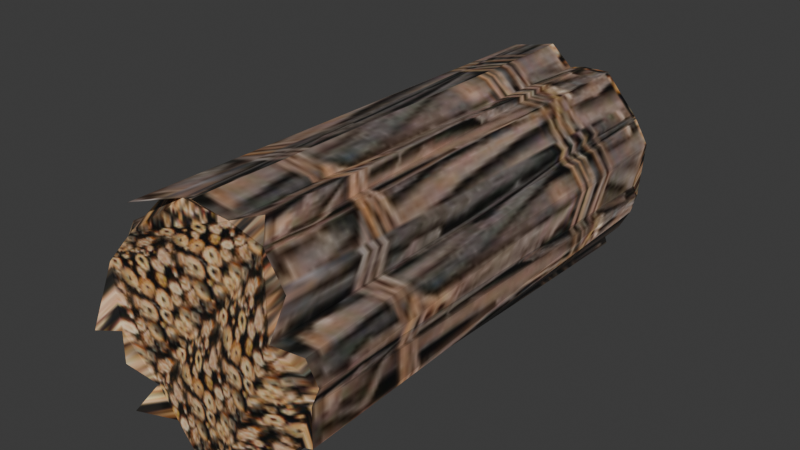 # Source: woodbundle.blend  (saved by Blender 4.5.92; exported with 4.5.12 LTS)
import bpy
from mathutils import Matrix  # noqa: F401  (used for matrix-valued properties, if any)

bpy.ops.wm.read_factory_settings(use_empty=True)
scene = bpy.context.scene
scene.name = 'Scene'

# ---- images (referenced by path relative to the original .blend; pixels are not part of the script)
import os
ASSET_DIR = os.environ.get("B2B_ASSET_DIR", "")  # directory of the original .blend (textures are referenced by path, not embedded)
HERE = os.path.dirname(os.path.abspath(__file__))  # packed textures are extracted next to this script under _unpacked/

def load_image(name, relpath, width, height, colorspace="sRGB"):
    """Load a texture the original file referenced (path relative to the .blend, or extracted next to this script)."""
    p = next((c for c in (os.path.join(HERE, relpath), os.path.join(ASSET_DIR, relpath)) if relpath and os.path.exists(c)), "")
    if p:
        img = bpy.data.images.load(p, check_existing=True)
        img.name = name
    else:  # same state as the original file: an image datablock whose file is absent (Cycles renders it pink)
        img = bpy.data.images.new(name, width, height)
        img.source = "FILE"
        img.filepath = "//" + (relpath or name)
    img.colorspace_settings.name = colorspace
    return img
img_woodbundleiiii_jpg = load_image('woodbundleiiii.jpg', '_unpacked/woodbundleiiii.2d485df6.jpg', 256, 64, 'sRGB')

# ---- materials (node trees are filled in below, after node groups)
mat_woodbundle = bpy.data.materials.new('woodbundle')

# ---- material node trees
mat_woodbundle.use_nodes = True; mat_woodbundle.node_tree.nodes.clear()
_N = mat_woodbundle.node_tree.nodes; _L = mat_woodbundle.node_tree.links
n0 = _N.new('ShaderNodeBsdfPrincipled'); n0.name = 'Principled BSDF'; n0.location = (-200, 100)
n1 = _N.new('ShaderNodeOutputMaterial'); n1.name = 'Material Output'; n1.location = (200, 100)
n2 = _N.new('ShaderNodeTexImage'); n2.name = 'Image Texture'; n2.location = (-490, 80)
n2.image = img_woodbundleiiii_jpg
_L.new(n0.outputs[0], n1.inputs[0])
_L.new(n2.outputs[0], n0.inputs[0])
n1.is_active_output = True

# ---- world
world_world = bpy.data.worlds.new('World'); scene.world = world_world
world_world.use_nodes = True; world_world.node_tree.nodes.clear()
_N = world_world.node_tree.nodes; _L = world_world.node_tree.links
n0 = _N.new('ShaderNodeOutputWorld'); n0.name = 'World Output'; n0.location = (200, 100)
n1 = _N.new('ShaderNodeBackground'); n1.name = 'Background'; n1.location = (-200, 100)
n1.inputs[0].default_value = (0.05088, 0.05088, 0.05088, 1.0)
_L.new(n1.outputs[0], n0.inputs[0])
n0.is_active_output = True
world_world.color = (0.05088, 0.05088, 0.05088)
world_world.sun_shadow_jitter_overblur = 0.0

# ---- meshes
me_cylinder = bpy.data.meshes.new('Cylinder')
me_cylinder.from_pydata([(0.01946, 1.061, -1.152), (0.2258, 0.8937, -1.143), (0.2701, 0.948, 1.133), (0.6352, 0.8446, 1.152), (0.8429, 0.4933, -1.233), (0.8439, 0.3845, 1.268), (0.92, 0.2597, -1.279), (0.9672, 0.2494, 1.169), (1.024, 0.02029, -1.07), (0.9793, -0.1286, 1.154), (0.9599, -0.4816, 1.146), (0.8419, -0.5164, 1.148), (0.7049, -0.658, -1.17), (0.7248, -0.6812, 1.17), (0.3591, -0.8208, -1.205), (0.3927, -0.9561, 1.055), (-0.3758, -0.9736, 1.094), (-0.4987, -0.8112, -1.144), (-0.9001, -0.4794, -1.132), (-0.8961, -0.5836, 1.185), (-0.8777, -0.2849, 1.191), (-1.083, -0.1123, -1.295), (-1.014, 0.06416, -1.112), (-0.7945, 0.5882, 1.108), (-0.6035, 0.6341, 1.195), (-0.5636, 0.8673, -1.145), (-0.3785, 0.9701, -1.157), (-0.4724, 0.9238, 1.257), (-0.2102, 1.02, -1.119), (-0.1351, 0.9927, 1.147), (-0.0006511, 1.039, 1.17), (0.3241, 0.8981, -1.184), (0.4399, 0.9872, 1.047), (0.6374, 0.9566, -1.109), (0.5459, 0.8512, 1.119), (0.7248, 0.8029, -1.136), (0.8405, 0.5868, -1.187), (0.7507, 0.5846, 1.13), (0.9927, -0.01307, 1.121), (0.9806, -0.148, -1.167), (1.013, -0.2437, -1.075), (0.8328, -0.5105, -1.167), (0.6047, -0.8453, -1.297), (0.6567, -0.7154, 1.191), (0.2917, -0.9965, -1.09), (0.246, -0.9501, 1.242), (-0.07864, -0.9081, -1.172), (-0.05796, -0.9917, 1.261), (-0.1941, -0.9322, -1.125), (-0.09362, -0.9465, 1.221), (-0.3276, -0.9588, -1.129), (-0.5738, -0.7561, 1.288), (-0.6459, -0.7308, -1.269), (-0.6126, -0.675, 1.15), (-0.9211, -0.1969, -1.179), (-0.9891, -0.25, 1.276), (-0.9955, 0.02257, 1.167), (-1.055, 0.2693, -1.155), (-0.9855, 0.2407, 1.165), (-0.9479, 0.3829, -1.257), (-0.9266, 0.3463, 1.109), (-0.7377, 0.6498, -1.037), (-0.6231, 0.7552, -1.191), (-0.5043, 0.8817, 1.048)], [], [(2, 30, 29, 27, 63, 24, 23, 60, 58, 56, 55, 20, 19, 53, 51, 16, 49, 47, 45, 15, 43, 13, 11, 10, 9, 38, 7, 5, 37, 3, 34, 32), (0, 1, 31, 33, 35, 36, 4, 6, 8, 39, 40, 41, 12, 42, 14, 44, 46, 48, 50, 17, 52, 18, 54, 21, 22, 57, 59, 61, 62, 25, 26, 28), (0, 30, 2, 1), (1, 2, 32, 31), (31, 32, 34, 33), (33, 34, 3, 35), (35, 3, 37, 36), (36, 37, 5, 4), (4, 5, 7, 6), (6, 7, 38, 8), (8, 38, 9, 39), (39, 9, 10, 40), (40, 10, 11, 41), (41, 11, 13, 12), (12, 13, 43, 42), (42, 43, 15, 14), (14, 15, 45, 44), (44, 45, 47, 46), (46, 47, 49, 48), (48, 49, 16, 50), (50, 16, 51, 17), (17, 51, 53, 52), (52, 53, 19, 18), (18, 19, 20, 54), (54, 20, 55, 21), (21, 55, 56, 22), (22, 56, 58, 57), (57, 58, 60, 59), (59, 60, 23, 61), (61, 23, 24, 62), (62, 24, 63, 25), (25, 63, 27, 26), (26, 27, 29, 28), (28, 29, 30, 0)])
_uv = me_cylinder.uv_layers.new(name='UVMap')
_uv.uv.foreach_set('vector', [0.7915, 1.178, 0.7475, 1.196, 0.7035, 1.178, 0.6612, 1.124, 0.6222, 1.037, 0.5881, 0.9199, 0.56, 0.7771, 0.5392, 0.6143, 0.5263, 0.4376, 0.522, 0.2539, 0.5263, 0.07017, 0.5392, -0.1065, 0.56, -0.2693, 0.5881, -0.4121, 0.6222, -0.5292, 0.6612, -0.6162, 0.7035, -0.6698, 0.7475, -0.6879, 0.7915, -0.6698, 0.8338, -0.6162, 0.8728, -0.5292, 0.907, -0.4121, 0.935, -0.2693, 0.9559, -0.1065, 0.9687, 0.07017, 0.973, 0.2539, 0.9687, 0.4376, 0.9559, 0.6143, 0.935, 0.7771, 0.907, 0.9199, 0.8728, 1.037, 0.8338, 1.124, 0.7487, 1.213, 0.7956, 1.195, 0.8408, 1.141, 0.8824, 1.052, 0.9188, 0.9333, 0.9487, 0.7884, 0.971, 0.623, 0.9847, 0.4436, 0.9893, 0.2571, 0.9847, 0.0705, 0.971, -0.1089, 0.9487, -0.2742, 0.9188, -0.4192, 0.8824, -0.5381, 0.8408, -0.6265, 0.7956, -0.6809, 0.7487, -0.6993, 0.7017, -0.6809, 0.6566, -0.6265, 0.615, -0.5381, 0.5785, -0.4192, 0.5486, -0.2742, 0.5264, -0.1089, 0.5127, 0.0705, 0.5081, 0.2571, 0.5127, 0.4436, 0.5264, 0.623, 0.5486, 0.7884, 0.5785, 0.9333, 0.615, 1.052, 0.6566, 1.141, 0.7017, 1.195, -0.008796, -1.72, 0.492, -1.743, 0.4923, -1.588, -0.007976, -1.565, -0.007976, -1.565, 0.4923, -1.588, 0.4926, -1.433, -0.007156, -1.41, -0.007156, -1.41, 0.4926, -1.433, 0.4929, -1.277, -0.006336, -1.255, -0.006336, -1.255, 0.4929, -1.277, 0.4931, -1.122, -0.005516, -1.1, -0.005516, -1.1, 0.4931, -1.122, 0.4934, -0.9672, -0.004696, -0.9445, -0.004696, -0.9445, 0.4934, -0.9672, 0.4937, -0.8121, -0.003876, -0.7895, -0.003876, -0.7895, 0.4937, -0.8121, 0.494, -0.657, -0.003056, -0.6344, -0.003056, -0.6344, 0.494, -0.657, 0.4943, -0.5019, -0.002236, -0.4793, -0.002236, -0.4793, 0.4943, -0.5019, 0.4945, -0.3468, -0.001417, -0.3242, -0.001417, -0.3242, 0.4945, -0.3468, 0.4948, -0.1916, -0.0005966, -0.1692, -0.0005966, -0.1692, 0.4948, -0.1916, 0.4951, -0.03652, 0.0002234, -0.0141, 0.0002234, -0.0141, 0.4951, -0.03652, 0.4954, 0.1186, 0.001043, 0.141, 0.001043, 0.141, 0.4954, 0.1186, 0.4957, 0.2737, 0.001863, 0.296, 0.001863, 0.296, 0.4957, 0.2737, 0.496, 0.4288, 0.002683, 0.4511, 0.002683, 0.4511, 0.496, 0.4288, 0.4962, 0.584, 0.003503, 0.6062, 0.003503, 0.6062, 0.4962, 0.584, 0.4965, 0.7391, 0.004323, 0.7613, 0.004323, 0.7613, 0.4965, 0.7391, 0.4968, 0.8942, 0.005143, 0.9163, 0.005143, 0.9163, 0.4968, 0.8942, 0.4971, 1.049, 0.005962, 1.071, 0.005962, 1.071, 0.4971, 1.049, 0.4974, 1.204, 0.006782, 1.226, 0.006782, 1.226, 0.4974, 1.204, 0.4976, 1.36, 0.007602, 1.382, 0.007602, 1.382, 0.4976, 1.36, 0.4979, 1.515, 0.008422, 1.537, 0.008422, 1.537, 0.4979, 1.515, 0.4982, 1.67, 0.009242, 1.692, 0.009242, 1.692, 0.4982, 1.67, 0.4985, 1.825, 0.01006, 1.847, 0.01006, 1.847, 0.4985, 1.825, 0.4988, 1.98, 0.01088, 2.002, 0.01088, 2.002, 0.4988, 1.98, 0.499, 2.135, 0.0117, 2.157, 0.0117, 2.157, 0.499, 2.135, 0.4993, 2.29, 0.01252, 2.312, 0.01252, 2.312, 0.4993, 2.29, 0.4996, 2.445, 0.01334, 2.467, 0.01334, 2.467, 0.4996, 2.445, 0.4999, 2.601, 0.01416, 2.622, 0.01416, 2.622, 0.4999, 2.601, 0.5002, 2.756, 0.01498, 2.777, 0.01498, 2.777, 0.5002, 2.756, 0.5005, 2.911, 0.0158, 2.932, 0.0158, 2.932, 0.5005, 2.911, 0.5007, 3.066, 0.01662, 3.087, 0.01662, 3.087, 0.5007, 3.066, 0.501, 3.221, 0.01744, 3.242])
me_cylinder.materials.append(mat_woodbundle)
me_cylinder.update()

# ---- objects
ob_cylinder = bpy.data.objects.new('Cylinder', me_cylinder)

# ---- transforms, parenting, visibility, modifiers, constraints
ob_cylinder.location = (0.0, 0.0, 0.0)
ob_cylinder.rotation_euler = (1.564, -0.0, 0.0)
ob_cylinder.scale = (1.0, 1.0, 1.798)

# ---- collection membership
scene.collection.objects.link(ob_cylinder)

# ---- scene / render settings (as saved in the file)
scene.frame_start = 1; scene.frame_end = 250; scene.frame_set(1)
scene.render.engine = 'BLENDER_EEVEE_NEXT'
bpy.context.view_layer.update()

# ---- added for rendering (the .blend has no active camera and no usable light): camera, sun
cam_auto = bpy.data.cameras.new('AutoCamera')
cam_auto.lens = 50.0
cam_auto.sensor_width = 36.0
cam_auto.clip_end = 1000.0
ob_auto_camera = bpy.data.objects.new('AutoCamera', cam_auto)
scene.collection.objects.link(ob_auto_camera)
ob_auto_camera.location = (5.0809, -6.12386, 4.12008)
ob_auto_camera.rotation_euler = (1.09748, -7.21219e-08, 0.694738)
scene.camera = ob_auto_camera
light_auto_sun = bpy.data.lights.new('AutoSun', 'SUN')
light_auto_sun.energy = 3.0
light_auto_sun.angle = 0.0523599
ob_auto_sun = bpy.data.objects.new('AutoSun', light_auto_sun)
scene.collection.objects.link(ob_auto_sun)
ob_auto_sun.rotation_euler = (0.872665, 0.174533, 0.523599)
bpy.context.view_layer.update()
